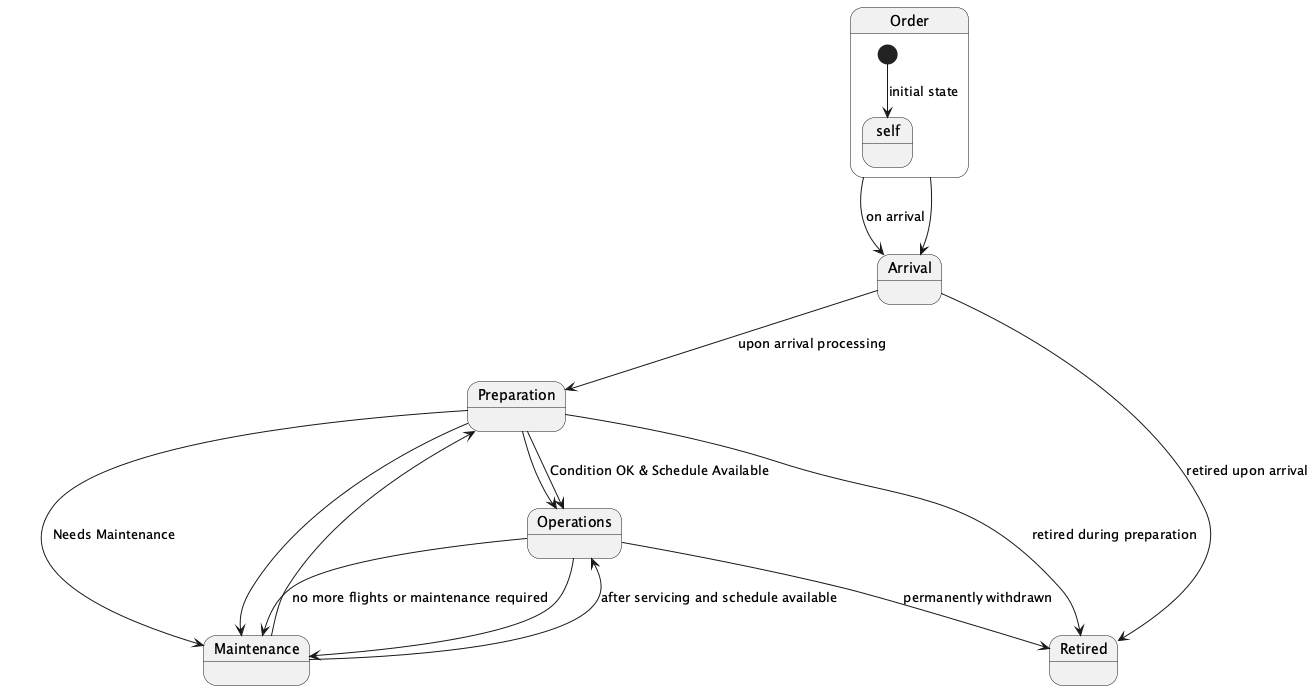

The diagram above was rendered by PlantUML. Its source (embedded in the PNG):
@startuml
state Order {
  [*] --> self : initial state
}
state Arrival {
  Order --> Arrival : on arrival
}
state Preparation {
  Arrival --> Preparation : upon arrival processing
}
state Operations {
  Preparation --> Operations : Condition OK & Schedule Available
  Maintenance --> Operations : after servicing and schedule available
}
state Maintenance {
  Preparation --> Maintenance : Needs Maintenance
  Operations --> Maintenance : no more flights or maintenance required
}
state Retired

Order --> Arrival
Preparation --> Operations
Preparation --> Maintenance
Operations --> Maintenance
Maintenance --> Preparation
Operations --> Retired : permanently withdrawn
Preparation --> Retired : retired during preparation
Arrival --> Retired : retired upon arrival
@enduml